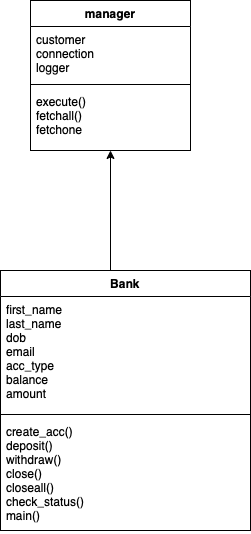

The diagram above was exported from draw.io. Its source (the exported page's mxGraphModel, read from the mxfile embedded in the PNG):
<mxGraphModel dx="691" dy="645" grid="1" gridSize="10" guides="1" tooltips="1" connect="1" arrows="1" fold="1" page="1" pageScale="1" pageWidth="827" pageHeight="1169" math="0" shadow="0">
  <root>
    <mxCell id="0" />
    <mxCell id="1" parent="0" />
    <mxCell id="sAm0bLiOg4gdii3y02-M-5" value="manager" style="swimlane;fontStyle=1;align=center;verticalAlign=top;childLayout=stackLayout;horizontal=1;startSize=26;horizontalStack=0;resizeParent=1;resizeParentMax=0;resizeLast=0;collapsible=1;marginBottom=0;" vertex="1" parent="1">
      <mxGeometry x="130" y="90" width="160" height="150" as="geometry" />
    </mxCell>
    <mxCell id="sAm0bLiOg4gdii3y02-M-6" value="customer&#10;connection&#10;logger" style="text;strokeColor=none;fillColor=none;align=left;verticalAlign=top;spacingLeft=4;spacingRight=4;overflow=hidden;rotatable=0;points=[[0,0.5],[1,0.5]];portConstraint=eastwest;" vertex="1" parent="sAm0bLiOg4gdii3y02-M-5">
      <mxGeometry y="26" width="160" height="54" as="geometry" />
    </mxCell>
    <mxCell id="sAm0bLiOg4gdii3y02-M-7" value="" style="line;strokeWidth=1;fillColor=none;align=left;verticalAlign=middle;spacingTop=-1;spacingLeft=3;spacingRight=3;rotatable=0;labelPosition=right;points=[];portConstraint=eastwest;" vertex="1" parent="sAm0bLiOg4gdii3y02-M-5">
      <mxGeometry y="80" width="160" height="8" as="geometry" />
    </mxCell>
    <mxCell id="sAm0bLiOg4gdii3y02-M-8" value="execute()&#10;fetchall()&#10;fetchone&#10;" style="text;strokeColor=none;fillColor=none;align=left;verticalAlign=top;spacingLeft=4;spacingRight=4;overflow=hidden;rotatable=0;points=[[0,0.5],[1,0.5]];portConstraint=eastwest;" vertex="1" parent="sAm0bLiOg4gdii3y02-M-5">
      <mxGeometry y="88" width="160" height="62" as="geometry" />
    </mxCell>
    <mxCell id="sAm0bLiOg4gdii3y02-M-13" value="" style="edgeStyle=orthogonalEdgeStyle;rounded=0;orthogonalLoop=1;jettySize=auto;html=1;" edge="1" parent="1" source="sAm0bLiOg4gdii3y02-M-9" target="sAm0bLiOg4gdii3y02-M-8">
      <mxGeometry relative="1" as="geometry">
        <Array as="points">
          <mxPoint x="210" y="310" />
          <mxPoint x="210" y="310" />
        </Array>
      </mxGeometry>
    </mxCell>
    <mxCell id="sAm0bLiOg4gdii3y02-M-9" value="Bank" style="swimlane;fontStyle=1;align=center;verticalAlign=top;childLayout=stackLayout;horizontal=1;startSize=26;horizontalStack=0;resizeParent=1;resizeParentMax=0;resizeLast=0;collapsible=1;marginBottom=0;" vertex="1" parent="1">
      <mxGeometry x="100" y="360" width="250" height="260" as="geometry">
        <mxRectangle x="40" y="460" width="100" height="26" as="alternateBounds" />
      </mxGeometry>
    </mxCell>
    <mxCell id="sAm0bLiOg4gdii3y02-M-10" value="first_name&#10;last_name&#10;dob&#10;email&#10;acc_type&#10;balance&#10;amount" style="text;strokeColor=none;fillColor=none;align=left;verticalAlign=top;spacingLeft=4;spacingRight=4;overflow=hidden;rotatable=0;points=[[0,0.5],[1,0.5]];portConstraint=eastwest;" vertex="1" parent="sAm0bLiOg4gdii3y02-M-9">
      <mxGeometry y="26" width="250" height="114" as="geometry" />
    </mxCell>
    <mxCell id="sAm0bLiOg4gdii3y02-M-11" value="" style="line;strokeWidth=1;fillColor=none;align=left;verticalAlign=middle;spacingTop=-1;spacingLeft=3;spacingRight=3;rotatable=0;labelPosition=right;points=[];portConstraint=eastwest;" vertex="1" parent="sAm0bLiOg4gdii3y02-M-9">
      <mxGeometry y="140" width="250" height="8" as="geometry" />
    </mxCell>
    <mxCell id="sAm0bLiOg4gdii3y02-M-12" value="create_acc()&#10;deposit()&#10;withdraw()&#10;close()&#10;closeall()&#10;check_status()&#10;main()" style="text;strokeColor=none;fillColor=none;align=left;verticalAlign=top;spacingLeft=4;spacingRight=4;overflow=hidden;rotatable=0;points=[[0,0.5],[1,0.5]];portConstraint=eastwest;" vertex="1" parent="sAm0bLiOg4gdii3y02-M-9">
      <mxGeometry y="148" width="250" height="112" as="geometry" />
    </mxCell>
  </root>
</mxGraphModel>